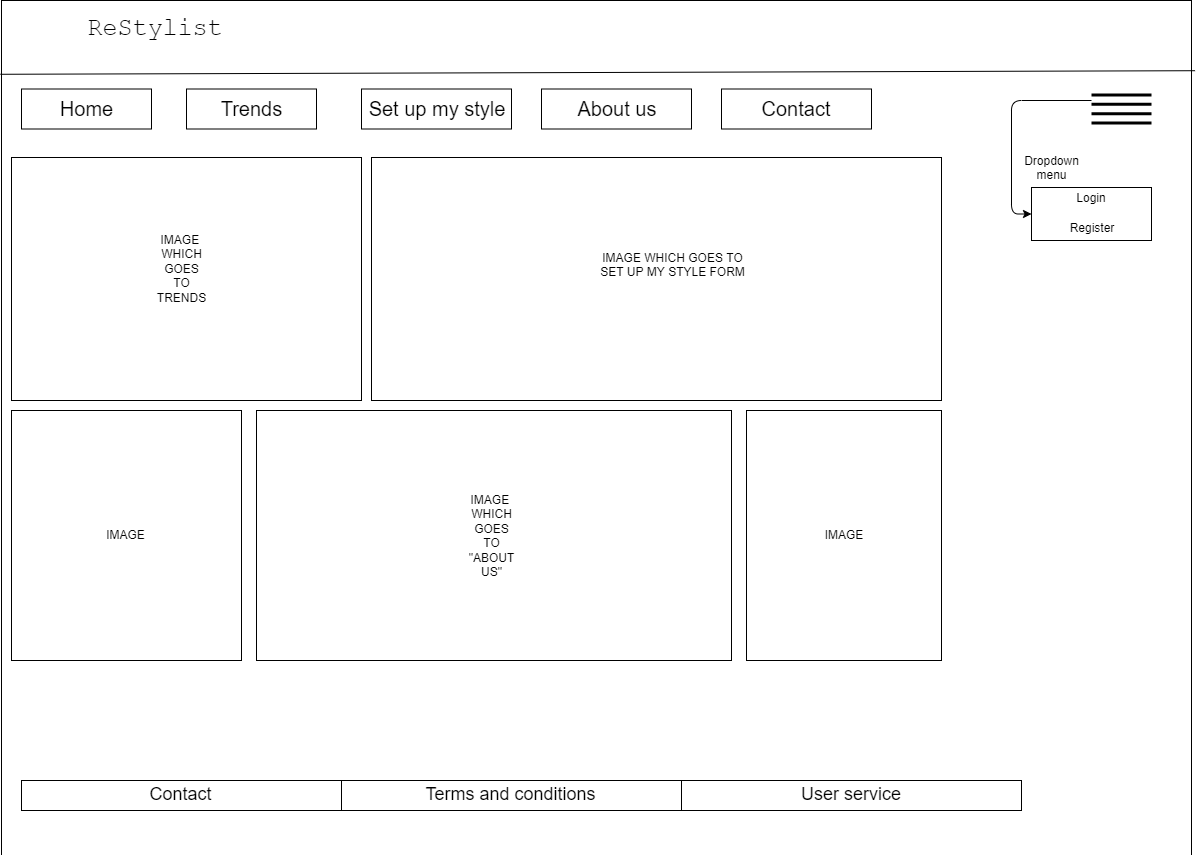

The diagram above was exported from draw.io. Its source (the exported page's mxGraphModel, read from the mxfile embedded in the PNG):
<mxGraphModel dx="1463" dy="597" grid="1" gridSize="10" guides="1" tooltips="1" connect="1" arrows="1" fold="1" page="1" pageScale="1" pageWidth="850" pageHeight="1100" math="0" shadow="0">
  <root>
    <mxCell id="0" />
    <mxCell id="1" parent="0" />
    <mxCell id="fqkPF6zwSaNlIZoXzHtH-1" value="" style="whiteSpace=wrap;html=1;aspect=fixed;" vertex="1" parent="1">
      <mxGeometry x="40" y="120" width="1190" height="1190" as="geometry" />
    </mxCell>
    <mxCell id="fqkPF6zwSaNlIZoXzHtH-2" value="" style="rounded=0;whiteSpace=wrap;html=1;" vertex="1" parent="1">
      <mxGeometry x="60" y="208.5" width="130" height="40" as="geometry" />
    </mxCell>
    <mxCell id="fqkPF6zwSaNlIZoXzHtH-3" value="" style="rounded=0;whiteSpace=wrap;html=1;" vertex="1" parent="1">
      <mxGeometry x="225" y="208.5" width="130" height="40" as="geometry" />
    </mxCell>
    <mxCell id="fqkPF6zwSaNlIZoXzHtH-4" value="" style="rounded=0;whiteSpace=wrap;html=1;" vertex="1" parent="1">
      <mxGeometry x="400" y="208.5" width="150" height="40" as="geometry" />
    </mxCell>
    <mxCell id="fqkPF6zwSaNlIZoXzHtH-7" value="&lt;font style=&quot;font-size: 20px&quot;&gt;Home&lt;/font&gt;" style="text;html=1;strokeColor=none;fillColor=none;align=center;verticalAlign=middle;whiteSpace=wrap;rounded=0;" vertex="1" parent="1">
      <mxGeometry x="75" y="218.5" width="100" height="20" as="geometry" />
    </mxCell>
    <mxCell id="fqkPF6zwSaNlIZoXzHtH-8" value="&lt;span style=&quot;font-size: 20px&quot;&gt;Trends&lt;/span&gt;" style="text;html=1;strokeColor=none;fillColor=none;align=center;verticalAlign=middle;whiteSpace=wrap;rounded=0;" vertex="1" parent="1">
      <mxGeometry x="240" y="218.5" width="100" height="20" as="geometry" />
    </mxCell>
    <mxCell id="fqkPF6zwSaNlIZoXzHtH-9" value="&lt;span style=&quot;font-size: 20px&quot;&gt;Set up my style&lt;/span&gt;" style="text;html=1;strokeColor=none;fillColor=none;align=center;verticalAlign=middle;whiteSpace=wrap;rounded=0;" vertex="1" parent="1">
      <mxGeometry x="400" y="218.5" width="150" height="20" as="geometry" />
    </mxCell>
    <mxCell id="fqkPF6zwSaNlIZoXzHtH-10" value="" style="verticalLabelPosition=bottom;shadow=0;dashed=0;align=center;fillColor=#ffffff;html=1;verticalAlign=top;strokeWidth=3;shape=mxgraph.electrical.transmission.4_line_bus;" vertex="1" parent="1">
      <mxGeometry x="1130" y="214.5" width="60" height="28" as="geometry" />
    </mxCell>
    <mxCell id="fqkPF6zwSaNlIZoXzHtH-11" value="" style="edgeStyle=elbowEdgeStyle;elbow=vertical;endArrow=classic;html=1;" edge="1" parent="1" source="fqkPF6zwSaNlIZoXzHtH-10" target="fqkPF6zwSaNlIZoXzHtH-12">
      <mxGeometry width="50" height="50" relative="1" as="geometry">
        <mxPoint x="680" y="260" as="sourcePoint" />
        <mxPoint x="730" y="210" as="targetPoint" />
        <Array as="points">
          <mxPoint x="1050" y="220" />
        </Array>
      </mxGeometry>
    </mxCell>
    <mxCell id="fqkPF6zwSaNlIZoXzHtH-12" value="" style="rounded=0;whiteSpace=wrap;html=1;strokeWidth=1;" vertex="1" parent="1">
      <mxGeometry x="1070" y="307" width="120" height="53" as="geometry" />
    </mxCell>
    <mxCell id="fqkPF6zwSaNlIZoXzHtH-13" value="Dropdown menu" style="text;html=1;strokeColor=none;fillColor=none;align=center;verticalAlign=middle;whiteSpace=wrap;rounded=0;" vertex="1" parent="1">
      <mxGeometry x="1070" y="277.20001220703125" width="40" height="20" as="geometry" />
    </mxCell>
    <mxCell id="fqkPF6zwSaNlIZoXzHtH-17" value="" style="rounded=0;whiteSpace=wrap;html=1;strokeWidth=1;" vertex="1" parent="1">
      <mxGeometry x="410" y="277" width="570" height="243" as="geometry" />
    </mxCell>
    <mxCell id="fqkPF6zwSaNlIZoXzHtH-18" value="" style="rounded=0;whiteSpace=wrap;html=1;strokeWidth=1;" vertex="1" parent="1">
      <mxGeometry x="295" y="530" width="475" height="250" as="geometry" />
    </mxCell>
    <mxCell id="fqkPF6zwSaNlIZoXzHtH-19" value="IMAGE" style="rounded=0;whiteSpace=wrap;html=1;strokeWidth=1;" vertex="1" parent="1">
      <mxGeometry x="50" y="530" width="230" height="250" as="geometry" />
    </mxCell>
    <mxCell id="fqkPF6zwSaNlIZoXzHtH-20" value="" style="rounded=0;whiteSpace=wrap;html=1;strokeWidth=1;" vertex="1" parent="1">
      <mxGeometry x="50" y="277" width="350" height="243" as="geometry" />
    </mxCell>
    <mxCell id="fqkPF6zwSaNlIZoXzHtH-21" value="IMAGE&amp;nbsp; WHICH GOES TO TRENDS" style="text;html=1;strokeColor=none;fillColor=none;align=center;verticalAlign=middle;whiteSpace=wrap;rounded=0;" vertex="1" parent="1">
      <mxGeometry x="200" y="378.4000244140625" width="40" height="20" as="geometry" />
    </mxCell>
    <mxCell id="fqkPF6zwSaNlIZoXzHtH-24" value="IMAGE WHICH GOES TO SET UP MY STYLE FORM" style="text;html=1;strokeColor=none;fillColor=none;align=center;verticalAlign=middle;whiteSpace=wrap;rounded=0;" vertex="1" parent="1">
      <mxGeometry x="630" y="374.5" width="163" height="20" as="geometry" />
    </mxCell>
    <mxCell id="fqkPF6zwSaNlIZoXzHtH-25" value="&lt;font style=&quot;font-size: 25px&quot; face=&quot;Courier New&quot;&gt;ReStylist&lt;/font&gt;" style="text;html=1;strokeColor=none;fillColor=none;align=center;verticalAlign=middle;whiteSpace=wrap;rounded=0;" vertex="1" parent="1">
      <mxGeometry x="105" y="138" width="175" height="20" as="geometry" />
    </mxCell>
    <mxCell id="fqkPF6zwSaNlIZoXzHtH-27" value="" style="rounded=0;whiteSpace=wrap;html=1;" vertex="1" parent="1">
      <mxGeometry x="580" y="208.5" width="150" height="40" as="geometry" />
    </mxCell>
    <mxCell id="fqkPF6zwSaNlIZoXzHtH-28" value="&lt;font style=&quot;font-size: 20px&quot;&gt;About us&lt;/font&gt;" style="text;html=1;strokeColor=none;fillColor=none;align=center;verticalAlign=middle;whiteSpace=wrap;rounded=0;" vertex="1" parent="1">
      <mxGeometry x="592.5" y="218.5" width="125" height="20" as="geometry" />
    </mxCell>
    <mxCell id="fqkPF6zwSaNlIZoXzHtH-29" value="IMAGE&amp;nbsp; WHICH GOES TO &quot;ABOUT US&quot;" style="text;html=1;strokeColor=none;fillColor=none;align=center;verticalAlign=middle;whiteSpace=wrap;rounded=0;" vertex="1" parent="1">
      <mxGeometry x="510" y="645" width="40" height="20" as="geometry" />
    </mxCell>
    <mxCell id="fqkPF6zwSaNlIZoXzHtH-31" value="IMAGE" style="rounded=0;whiteSpace=wrap;html=1;strokeWidth=1;" vertex="1" parent="1">
      <mxGeometry x="785" y="530" width="195" height="250" as="geometry" />
    </mxCell>
    <mxCell id="fqkPF6zwSaNlIZoXzHtH-32" value="" style="endArrow=none;html=1;exitX=-0.001;exitY=0.062;exitDx=0;exitDy=0;exitPerimeter=0;entryX=1.003;entryY=0.059;entryDx=0;entryDy=0;entryPerimeter=0;" edge="1" parent="1" source="fqkPF6zwSaNlIZoXzHtH-1" target="fqkPF6zwSaNlIZoXzHtH-1">
      <mxGeometry width="50" height="50" relative="1" as="geometry">
        <mxPoint x="30" y="1380" as="sourcePoint" />
        <mxPoint x="80" y="1330" as="targetPoint" />
        <Array as="points" />
      </mxGeometry>
    </mxCell>
    <mxCell id="fqkPF6zwSaNlIZoXzHtH-16" value="Register" style="text;html=1;strokeColor=none;fillColor=none;align=center;verticalAlign=middle;whiteSpace=wrap;rounded=0;" vertex="1" parent="1">
      <mxGeometry x="1070" y="337" width="120" height="20" as="geometry" />
    </mxCell>
    <mxCell id="fqkPF6zwSaNlIZoXzHtH-42" value="Login" style="text;html=1;strokeColor=none;fillColor=none;align=center;verticalAlign=middle;whiteSpace=wrap;rounded=0;" vertex="1" parent="1">
      <mxGeometry x="1070" y="307" width="120" height="20" as="geometry" />
    </mxCell>
    <mxCell id="fqkPF6zwSaNlIZoXzHtH-44" value="&lt;font style=&quot;font-size: 18px&quot;&gt;Contact&lt;/font&gt;" style="rounded=0;whiteSpace=wrap;html=1;strokeWidth=1;" vertex="1" parent="1">
      <mxGeometry x="60" y="900" width="320" height="30" as="geometry" />
    </mxCell>
    <mxCell id="fqkPF6zwSaNlIZoXzHtH-45" value="&lt;font style=&quot;font-size: 18px&quot;&gt;Terms and conditions&lt;/font&gt;" style="rounded=0;whiteSpace=wrap;html=1;strokeWidth=1;" vertex="1" parent="1">
      <mxGeometry x="380" y="900" width="340" height="30" as="geometry" />
    </mxCell>
    <mxCell id="fqkPF6zwSaNlIZoXzHtH-46" value="&lt;span style=&quot;font-size: 18px&quot;&gt;User service&lt;/span&gt;" style="rounded=0;whiteSpace=wrap;html=1;strokeWidth=1;" vertex="1" parent="1">
      <mxGeometry x="720" y="900" width="340" height="30" as="geometry" />
    </mxCell>
    <mxCell id="fqkPF6zwSaNlIZoXzHtH-47" value="&lt;font style=&quot;font-size: 20px&quot;&gt;Contact&lt;/font&gt;" style="rounded=0;whiteSpace=wrap;html=1;" vertex="1" parent="1">
      <mxGeometry x="760" y="208.5" width="150" height="40" as="geometry" />
    </mxCell>
  </root>
</mxGraphModel>